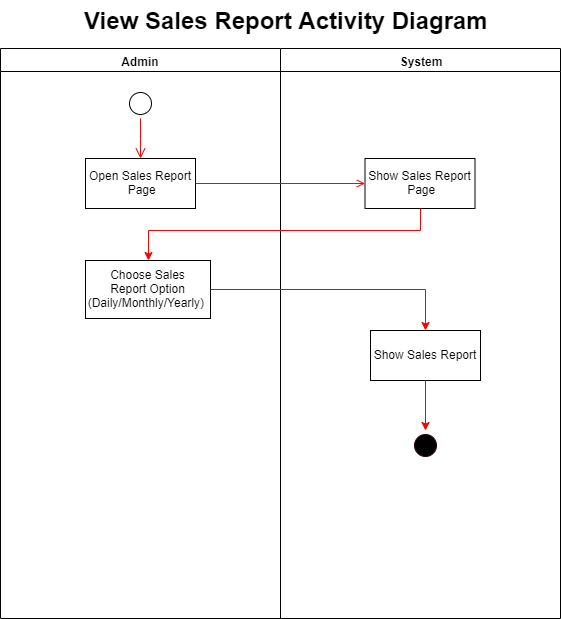

The diagram above was exported from draw.io. Its source (the exported page's mxGraphModel, read from the mxfile embedded in the PNG):
<mxGraphModel dx="1038" dy="531" grid="1" gridSize="10" guides="1" tooltips="1" connect="1" arrows="1" fold="1" page="1" pageScale="1" pageWidth="850" pageHeight="1100" math="0" shadow="0">
  <root>
    <mxCell id="0" />
    <mxCell id="1" parent="0" />
    <mxCell id="QU1_Diusrs-o2MduaIwY-1" value="Admin" style="swimlane;whiteSpace=wrap" vertex="1" parent="1">
      <mxGeometry x="330" y="118" width="280" height="570" as="geometry" />
    </mxCell>
    <mxCell id="QU1_Diusrs-o2MduaIwY-2" value="" style="ellipse;shape=startState;" vertex="1" parent="QU1_Diusrs-o2MduaIwY-1">
      <mxGeometry x="125" y="40" width="30" height="30" as="geometry" />
    </mxCell>
    <mxCell id="QU1_Diusrs-o2MduaIwY-3" value="" style="edgeStyle=elbowEdgeStyle;elbow=horizontal;verticalAlign=bottom;endArrow=open;endSize=8;strokeColor=#FF0000;endFill=1;rounded=0" edge="1" parent="QU1_Diusrs-o2MduaIwY-1" source="QU1_Diusrs-o2MduaIwY-2" target="QU1_Diusrs-o2MduaIwY-4">
      <mxGeometry x="100" y="40" as="geometry">
        <mxPoint x="115" y="110" as="targetPoint" />
      </mxGeometry>
    </mxCell>
    <mxCell id="QU1_Diusrs-o2MduaIwY-4" value="Open Sales Report&#10; Page" style="" vertex="1" parent="QU1_Diusrs-o2MduaIwY-1">
      <mxGeometry x="85" y="110" width="110" height="50" as="geometry" />
    </mxCell>
    <mxCell id="QU1_Diusrs-o2MduaIwY-5" value="&#10;Choose Sales &#10;Report Option&#10;(Daily/Monthly/Yearly) &#10;" style="" vertex="1" parent="QU1_Diusrs-o2MduaIwY-1">
      <mxGeometry x="85" y="212" width="125" height="58" as="geometry" />
    </mxCell>
    <mxCell id="QU1_Diusrs-o2MduaIwY-10" value="System" style="swimlane;whiteSpace=wrap;startSize=23;" vertex="1" parent="1">
      <mxGeometry x="610" y="118" width="280" height="570" as="geometry" />
    </mxCell>
    <mxCell id="QU1_Diusrs-o2MduaIwY-11" value="Show Sales Report&#10; Page" style="" vertex="1" parent="QU1_Diusrs-o2MduaIwY-10">
      <mxGeometry x="84.5" y="110" width="110" height="50" as="geometry" />
    </mxCell>
    <mxCell id="QU1_Diusrs-o2MduaIwY-6" value="Show Sales Report" style="" vertex="1" parent="QU1_Diusrs-o2MduaIwY-10">
      <mxGeometry x="90" y="282" width="110" height="50" as="geometry" />
    </mxCell>
    <mxCell id="QU1_Diusrs-o2MduaIwY-13" value="" style="ellipse;shape=startState;fillColor=#000000;strokeColor=#33001A;" vertex="1" parent="QU1_Diusrs-o2MduaIwY-10">
      <mxGeometry x="130" y="382" width="30" height="30" as="geometry" />
    </mxCell>
    <mxCell id="QU1_Diusrs-o2MduaIwY-37" style="edgeStyle=orthogonalEdgeStyle;rounded=0;orthogonalLoop=1;jettySize=auto;html=1;entryX=0.5;entryY=0;entryDx=0;entryDy=0;strokeColor=#FF0000;" edge="1" parent="QU1_Diusrs-o2MduaIwY-10" source="QU1_Diusrs-o2MduaIwY-6" target="QU1_Diusrs-o2MduaIwY-13">
      <mxGeometry relative="1" as="geometry" />
    </mxCell>
    <mxCell id="QU1_Diusrs-o2MduaIwY-15" value="" style="endArrow=open;strokeColor=#FF0000;endFill=1;rounded=0" edge="1" parent="1" source="QU1_Diusrs-o2MduaIwY-4" target="QU1_Diusrs-o2MduaIwY-11">
      <mxGeometry relative="1" as="geometry" />
    </mxCell>
    <mxCell id="QU1_Diusrs-o2MduaIwY-16" value="View Sales Report Activity Diagram" style="text;strokeColor=none;fillColor=none;html=1;fontSize=24;fontStyle=1;verticalAlign=middle;align=center;" vertex="1" parent="1">
      <mxGeometry x="565.5" y="70" width="100" height="40" as="geometry" />
    </mxCell>
    <mxCell id="QU1_Diusrs-o2MduaIwY-17" style="edgeStyle=orthogonalEdgeStyle;rounded=0;orthogonalLoop=1;jettySize=auto;html=1;entryX=0.5;entryY=0;entryDx=0;entryDy=0;strokeColor=#FF0000;" edge="1" parent="1" source="QU1_Diusrs-o2MduaIwY-11" target="QU1_Diusrs-o2MduaIwY-5">
      <mxGeometry relative="1" as="geometry">
        <Array as="points">
          <mxPoint x="750" y="300" />
          <mxPoint x="478" y="300" />
        </Array>
      </mxGeometry>
    </mxCell>
    <mxCell id="QU1_Diusrs-o2MduaIwY-7" value="" style="edgeStyle=orthogonalEdgeStyle;rounded=0;orthogonalLoop=1;jettySize=auto;html=1;strokeColor=#FF0000;" edge="1" parent="1" source="QU1_Diusrs-o2MduaIwY-5" target="QU1_Diusrs-o2MduaIwY-6">
      <mxGeometry relative="1" as="geometry" />
    </mxCell>
  </root>
</mxGraphModel>